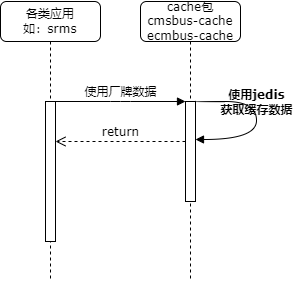

The diagram above was exported from draw.io. Its source (the exported page's mxGraphModel, read from the mxfile embedded in the PNG):
<mxGraphModel dx="1098" dy="828" grid="1" gridSize="10" guides="1" tooltips="1" connect="1" arrows="1" fold="1" page="1" pageScale="1" pageWidth="1100" pageHeight="850" background="none" math="0" shadow="0">
  <root>
    <mxCell id="0" />
    <mxCell id="1" parent="0" />
    <mxCell id="7baba1c4bc27f4b0-2" value="cache包&lt;br&gt;cmsbus-cache&lt;br&gt;ecmbus-cache" style="shape=umlLifeline;perimeter=lifelinePerimeter;whiteSpace=wrap;html=1;container=1;collapsible=0;recursiveResize=0;outlineConnect=0;rounded=1;shadow=0;comic=0;labelBackgroundColor=none;strokeWidth=1;fontFamily=Verdana;fontSize=12;align=center;" parent="1" vertex="1">
      <mxGeometry x="240" y="80" width="100" height="280" as="geometry" />
    </mxCell>
    <mxCell id="7baba1c4bc27f4b0-10" value="" style="html=1;points=[];perimeter=orthogonalPerimeter;rounded=0;shadow=0;comic=0;labelBackgroundColor=none;strokeWidth=1;fontFamily=Verdana;fontSize=12;align=center;" parent="7baba1c4bc27f4b0-2" vertex="1">
      <mxGeometry x="45" y="100" width="10" height="100" as="geometry" />
    </mxCell>
    <mxCell id="29dAqPpF0sHOqUKzS6G9-2" value="return" style="html=1;verticalAlign=bottom;endArrow=open;dashed=1;endSize=8;labelBackgroundColor=none;fontFamily=Verdana;fontSize=12;edgeStyle=elbowEdgeStyle;elbow=vertical;" edge="1" parent="7baba1c4bc27f4b0-2">
      <mxGeometry relative="1" as="geometry">
        <mxPoint x="-85" y="140" as="targetPoint" />
        <Array as="points">
          <mxPoint x="-10" y="140" />
          <mxPoint x="20" y="140" />
        </Array>
        <mxPoint x="45" y="140" as="sourcePoint" />
      </mxGeometry>
    </mxCell>
    <mxCell id="7baba1c4bc27f4b0-39" value="&lt;b&gt;使用jedis&lt;br&gt;获取缓存数据&lt;/b&gt;" style="html=1;verticalAlign=bottom;endArrow=block;labelBackgroundColor=none;fontFamily=Verdana;fontSize=12;elbow=vertical;edgeStyle=orthogonalEdgeStyle;curved=1;exitX=0.9;exitY=-0.01;exitPerimeter=0;exitDx=0;exitDy=0;" parent="7baba1c4bc27f4b0-2" edge="1" source="7baba1c4bc27f4b0-10">
      <mxGeometry relative="1" as="geometry">
        <mxPoint x="60.5033333333335" y="100" as="sourcePoint" />
        <mxPoint x="55" y="138" as="targetPoint" />
        <Array as="points">
          <mxPoint x="54" y="100" />
          <mxPoint x="116" y="100" />
          <mxPoint x="116" y="138" />
        </Array>
        <mxPoint as="offset" />
      </mxGeometry>
    </mxCell>
    <mxCell id="7baba1c4bc27f4b0-8" value="各类应用&lt;br&gt;如：srms" style="shape=umlLifeline;perimeter=lifelinePerimeter;whiteSpace=wrap;html=1;container=1;collapsible=0;recursiveResize=0;outlineConnect=0;rounded=1;shadow=0;comic=0;labelBackgroundColor=none;strokeWidth=1;fontFamily=Verdana;fontSize=12;align=center;" parent="1" vertex="1">
      <mxGeometry x="100" y="80" width="100" height="280" as="geometry" />
    </mxCell>
    <mxCell id="7baba1c4bc27f4b0-9" value="" style="html=1;points=[];perimeter=orthogonalPerimeter;rounded=0;shadow=0;comic=0;labelBackgroundColor=none;strokeWidth=1;fontFamily=Verdana;fontSize=12;align=center;" parent="7baba1c4bc27f4b0-8" vertex="1">
      <mxGeometry x="45" y="100" width="10" height="140" as="geometry" />
    </mxCell>
    <mxCell id="7baba1c4bc27f4b0-11" value="使用厂牌数据" style="html=1;verticalAlign=bottom;endArrow=block;entryX=0;entryY=0;labelBackgroundColor=none;fontFamily=Verdana;fontSize=12;edgeStyle=elbowEdgeStyle;elbow=vertical;" parent="1" source="7baba1c4bc27f4b0-9" target="7baba1c4bc27f4b0-10" edge="1">
      <mxGeometry relative="1" as="geometry">
        <mxPoint x="220" y="190" as="sourcePoint" />
        <mxPoint as="offset" />
      </mxGeometry>
    </mxCell>
  </root>
</mxGraphModel>